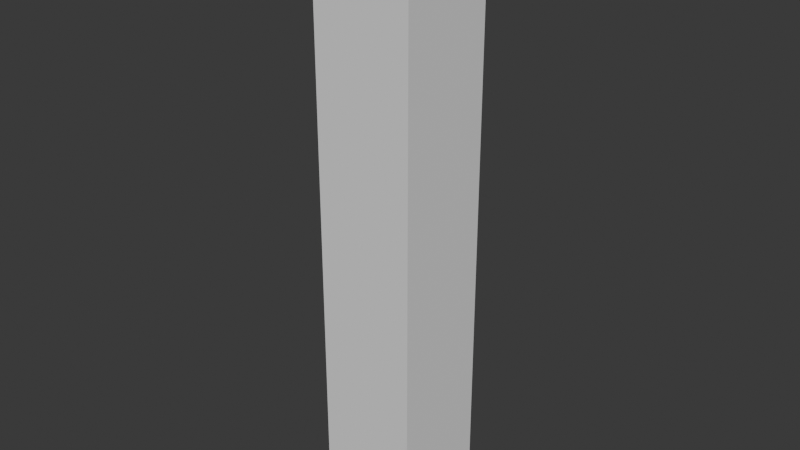 # Source: list_exercises.blend  (saved by Blender 4.5.90; exported with 4.5.12 LTS)
import bpy
from mathutils import Matrix  # noqa: F401  (used for matrix-valued properties, if any)

bpy.ops.wm.read_factory_settings(use_empty=True)
scene = bpy.context.scene
scene.name = 'Scene'

# ---- world
world_world = bpy.data.worlds.new('World'); scene.world = world_world
world_world.use_nodes = True; world_world.node_tree.nodes.clear()
_N = world_world.node_tree.nodes; _L = world_world.node_tree.links
n0 = _N.new('ShaderNodeBackground'); n0.name = 'Background'; n0.location = (-200, 100)
n0.inputs[0].default_value = (0.05, 0.05, 0.05, 1.0)
n1 = _N.new('ShaderNodeOutputWorld'); n1.name = 'World Output'; n1.location = (200, 100)
_L.new(n0.outputs[0], n1.inputs[0])
n1.is_active_output = True

# ---- meshes
me_cube_123 = bpy.data.meshes.new('Cube.123')
me_cube_123.from_pydata([(-0.5, -0.5, -0.5), (-0.5, -0.5, 0.5), (-0.5, 0.5, -0.5), (-0.5, 0.5, 0.5), (0.5, -0.5, -0.5), (0.5, -0.5, 0.5), (0.5, 0.5, -0.5), (0.5, 0.5, 0.5)], [], [(0, 1, 3, 2), (2, 3, 7, 6), (6, 7, 5, 4), (4, 5, 1, 0), (2, 6, 4, 0), (7, 3, 1, 5)])
_uv = me_cube_123.uv_layers.new(name='UVMap')
_uv.uv.foreach_set('vector', [0.375, 0.0, 0.625, 0.0, 0.625, 0.25, 0.375, 0.25, 0.375, 0.25, 0.625, 0.25, 0.625, 0.5, 0.375, 0.5, 0.375, 0.5, 0.625, 0.5, 0.625, 0.75, 0.375, 0.75, 0.375, 0.75, 0.625, 0.75, 0.625, 1.0, 0.375, 1.0, 0.125, 0.5, 0.375, 0.5, 0.375, 0.75, 0.125, 0.75, 0.625, 0.5, 0.875, 0.5, 0.875, 0.75, 0.625, 0.75])
me_cube_123.update()
me_cube_124 = bpy.data.meshes.new('Cube.124')
me_cube_124.from_pydata([(-0.5, -0.5, -0.5), (-0.5, -0.5, 0.5), (-0.5, 0.5, -0.5), (-0.5, 0.5, 0.5), (0.5, -0.5, -0.5), (0.5, -0.5, 0.5), (0.5, 0.5, -0.5), (0.5, 0.5, 0.5)], [], [(0, 1, 3, 2), (2, 3, 7, 6), (6, 7, 5, 4), (4, 5, 1, 0), (2, 6, 4, 0), (7, 3, 1, 5)])
_uv = me_cube_124.uv_layers.new(name='UVMap')
_uv.uv.foreach_set('vector', [0.375, 0.0, 0.625, 0.0, 0.625, 0.25, 0.375, 0.25, 0.375, 0.25, 0.625, 0.25, 0.625, 0.5, 0.375, 0.5, 0.375, 0.5, 0.625, 0.5, 0.625, 0.75, 0.375, 0.75, 0.375, 0.75, 0.625, 0.75, 0.625, 1.0, 0.375, 1.0, 0.125, 0.5, 0.375, 0.5, 0.375, 0.75, 0.125, 0.75, 0.625, 0.5, 0.875, 0.5, 0.875, 0.75, 0.625, 0.75])
me_cube_124.update()
me_cube_125 = bpy.data.meshes.new('Cube.125')
me_cube_125.from_pydata([(-0.5, -0.5, -0.5), (-0.5, -0.5, 0.5), (-0.5, 0.5, -0.5), (-0.5, 0.5, 0.5), (0.5, -0.5, -0.5), (0.5, -0.5, 0.5), (0.5, 0.5, -0.5), (0.5, 0.5, 0.5)], [], [(0, 1, 3, 2), (2, 3, 7, 6), (6, 7, 5, 4), (4, 5, 1, 0), (2, 6, 4, 0), (7, 3, 1, 5)])
_uv = me_cube_125.uv_layers.new(name='UVMap')
_uv.uv.foreach_set('vector', [0.375, 0.0, 0.625, 0.0, 0.625, 0.25, 0.375, 0.25, 0.375, 0.25, 0.625, 0.25, 0.625, 0.5, 0.375, 0.5, 0.375, 0.5, 0.625, 0.5, 0.625, 0.75, 0.375, 0.75, 0.375, 0.75, 0.625, 0.75, 0.625, 1.0, 0.375, 1.0, 0.125, 0.5, 0.375, 0.5, 0.375, 0.75, 0.125, 0.75, 0.625, 0.5, 0.875, 0.5, 0.875, 0.75, 0.625, 0.75])
me_cube_125.update()
me_cube_126 = bpy.data.meshes.new('Cube.126')
me_cube_126.from_pydata([(-0.5, -0.5, -0.5), (-0.5, -0.5, 0.5), (-0.5, 0.5, -0.5), (-0.5, 0.5, 0.5), (0.5, -0.5, -0.5), (0.5, -0.5, 0.5), (0.5, 0.5, -0.5), (0.5, 0.5, 0.5)], [], [(0, 1, 3, 2), (2, 3, 7, 6), (6, 7, 5, 4), (4, 5, 1, 0), (2, 6, 4, 0), (7, 3, 1, 5)])
_uv = me_cube_126.uv_layers.new(name='UVMap')
_uv.uv.foreach_set('vector', [0.375, 0.0, 0.625, 0.0, 0.625, 0.25, 0.375, 0.25, 0.375, 0.25, 0.625, 0.25, 0.625, 0.5, 0.375, 0.5, 0.375, 0.5, 0.625, 0.5, 0.625, 0.75, 0.375, 0.75, 0.375, 0.75, 0.625, 0.75, 0.625, 1.0, 0.375, 1.0, 0.125, 0.5, 0.375, 0.5, 0.375, 0.75, 0.125, 0.75, 0.625, 0.5, 0.875, 0.5, 0.875, 0.75, 0.625, 0.75])
me_cube_126.update()
me_cube_127 = bpy.data.meshes.new('Cube.127')
me_cube_127.from_pydata([(-0.5, -0.5, -0.5), (-0.5, -0.5, 0.5), (-0.5, 0.5, -0.5), (-0.5, 0.5, 0.5), (0.5, -0.5, -0.5), (0.5, -0.5, 0.5), (0.5, 0.5, -0.5), (0.5, 0.5, 0.5)], [], [(0, 1, 3, 2), (2, 3, 7, 6), (6, 7, 5, 4), (4, 5, 1, 0), (2, 6, 4, 0), (7, 3, 1, 5)])
_uv = me_cube_127.uv_layers.new(name='UVMap')
_uv.uv.foreach_set('vector', [0.375, 0.0, 0.625, 0.0, 0.625, 0.25, 0.375, 0.25, 0.375, 0.25, 0.625, 0.25, 0.625, 0.5, 0.375, 0.5, 0.375, 0.5, 0.625, 0.5, 0.625, 0.75, 0.375, 0.75, 0.375, 0.75, 0.625, 0.75, 0.625, 1.0, 0.375, 1.0, 0.125, 0.5, 0.375, 0.5, 0.375, 0.75, 0.125, 0.75, 0.625, 0.5, 0.875, 0.5, 0.875, 0.75, 0.625, 0.75])
me_cube_127.update()
me_cube_128 = bpy.data.meshes.new('Cube.128')
me_cube_128.from_pydata([(-0.5, -0.5, -0.5), (-0.5, -0.5, 0.5), (-0.5, 0.5, -0.5), (-0.5, 0.5, 0.5), (0.5, -0.5, -0.5), (0.5, -0.5, 0.5), (0.5, 0.5, -0.5), (0.5, 0.5, 0.5)], [], [(0, 1, 3, 2), (2, 3, 7, 6), (6, 7, 5, 4), (4, 5, 1, 0), (2, 6, 4, 0), (7, 3, 1, 5)])
_uv = me_cube_128.uv_layers.new(name='UVMap')
_uv.uv.foreach_set('vector', [0.375, 0.0, 0.625, 0.0, 0.625, 0.25, 0.375, 0.25, 0.375, 0.25, 0.625, 0.25, 0.625, 0.5, 0.375, 0.5, 0.375, 0.5, 0.625, 0.5, 0.625, 0.75, 0.375, 0.75, 0.375, 0.75, 0.625, 0.75, 0.625, 1.0, 0.375, 1.0, 0.125, 0.5, 0.375, 0.5, 0.375, 0.75, 0.125, 0.75, 0.625, 0.5, 0.875, 0.5, 0.875, 0.75, 0.625, 0.75])
me_cube_128.update()

# ---- objects
ob_cube = bpy.data.objects.new('Cube', me_cube_123)
ob_cube_001 = bpy.data.objects.new('Cube.001', me_cube_124)
ob_cube_002 = bpy.data.objects.new('Cube.002', me_cube_125)
ob_cube_003 = bpy.data.objects.new('Cube.003', me_cube_126)
ob_cube_004 = bpy.data.objects.new('Cube.004', me_cube_127)
ob_cube_005 = bpy.data.objects.new('Cube.005', me_cube_128)

# ---- transforms, parenting, visibility, modifiers, constraints
ob_cube.location = (-5.0, -5.0, 0.0)
ob_cube_001.location = (-5.0, -5.0, 1.0)
ob_cube_002.location = (-5.0, -5.0, 2.0)
ob_cube_003.location = (-5.0, -5.0, 3.0)
ob_cube_004.location = (-5.0, -5.0, 4.0)
ob_cube_005.location = (-5.0, -5.0, 5.0)

# ---- collection membership
scene.collection.objects.link(ob_cube)
scene.collection.objects.link(ob_cube_001)
scene.collection.objects.link(ob_cube_002)
scene.collection.objects.link(ob_cube_003)
scene.collection.objects.link(ob_cube_004)
scene.collection.objects.link(ob_cube_005)

# ---- scene / render settings (as saved in the file)
scene.frame_start = 1; scene.frame_end = 250; scene.frame_set(1)
scene.render.engine = 'BLENDER_EEVEE_NEXT'
bpy.context.view_layer.update()

# ---- added for rendering (the .blend has no active camera and no usable light): camera, sun
cam_auto = bpy.data.cameras.new('AutoCamera')
cam_auto.lens = 50.0
cam_auto.sensor_width = 36.0
cam_auto.clip_end = 1000.0
ob_auto_camera = bpy.data.objects.new('AutoCamera', cam_auto)
scene.collection.objects.link(ob_auto_camera)
ob_auto_camera.location = (0.703467, -11.8442, 7.06277)
ob_auto_camera.rotation_euler = (1.09748, -7.21219e-08, 0.694738)
scene.camera = ob_auto_camera
light_auto_sun = bpy.data.lights.new('AutoSun', 'SUN')
light_auto_sun.energy = 3.0
light_auto_sun.angle = 0.0523599
ob_auto_sun = bpy.data.objects.new('AutoSun', light_auto_sun)
scene.collection.objects.link(ob_auto_sun)
ob_auto_sun.rotation_euler = (0.872665, 0.174533, 0.523599)
bpy.context.view_layer.update()
